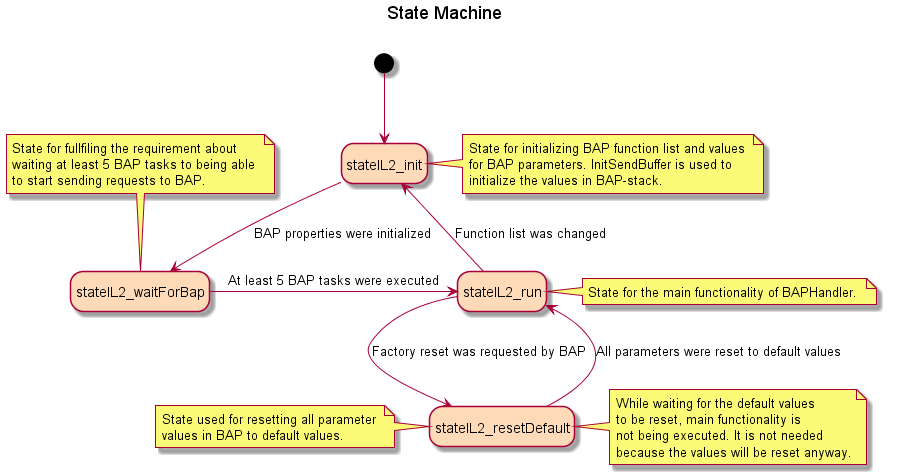

The diagram above was rendered by PlantUML. Its source (embedded in the PNG):
@startuml State_machine.png
 hide empty description
 title State Machine \n

 state state_init as "stateIL2_init" #PeachPuff
 state state_wait as "stateIL2_waitForBap" #PeachPuff
 state state_run as "stateIL2_run" #PeachPuff
 state state_reset as "stateIL2_resetDefault" #PeachPuff
 
 [*] -down-> state_init
 note right of state_init
  State for initializing BAP function list and values 
  for BAP parameters. InitSendBuffer is used to 
  initialize the values in BAP-stack.
 end note
 state_init -down-> state_wait : BAP properties were initialized
 note top of state_wait
  State for fullfiling the requirement about 
  waiting at least 5 BAP tasks to being able 
  to start sending requests to BAP. 
 end note
 state_wait -right-> state_run : At least 5 BAP tasks were executed
 note right of state_run
  State for the main functionality of BAPHandler. 
 end note
 state_run -up-> state_init : Function list was changed
 state_run -down-> state_reset : Factory reset was requested by BAP
 state_reset -up-> state_run : All parameters were reset to default values
 note left of state_reset 
  State used for resetting all parameter 
  values in BAP to default values.
 end note
 note right of state_reset 
  While waiting for the default values 
  to be reset, main functionality is 
  not being executed. It is not needed 
  because the values will be reset anyway.
 end note
@enduml